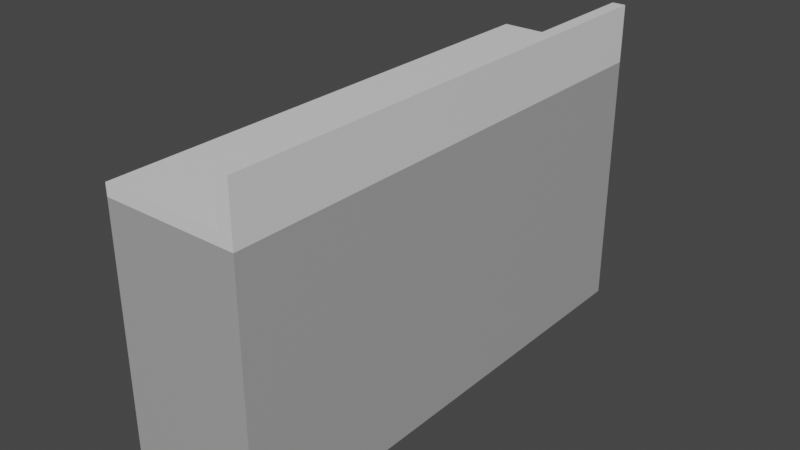 # Source: mueble.blend  (saved by Blender 3.6.13; exported with 4.5.12 LTS)
import bpy
from mathutils import Matrix  # noqa: F401  (used for matrix-valued properties, if any)

bpy.ops.wm.read_factory_settings(use_empty=True)
scene = bpy.context.scene
scene.name = 'Scene'

# ---- collections
col_collection = bpy.data.collections.new('Collection'); scene.collection.children.link(col_collection)

# ---- materials (node trees are filled in below, after node groups)
mat_aluminio = bpy.data.materials.new('Aluminio')
mat_aluminio.alpha_threshold = 0.0
mat_aluminio.use_transparent_shadow = False
mat_aluminio.roughness = 0.5
mat_aluminio.line_color = (0.0, 0.0, 0.0, 1.0)
mat_madera = bpy.data.materials.new('Madera')
mat_madera.use_transparent_shadow = False

# ---- material node trees
mat_aluminio.use_nodes = True; mat_aluminio.node_tree.nodes.clear()
_N = mat_aluminio.node_tree.nodes; _L = mat_aluminio.node_tree.links
n0 = _N.new('ShaderNodeOutputMaterial'); n0.name = 'Material Output'; n0.location = (300, 300)
n1 = _N.new('ShaderNodeBsdfPrincipled'); n1.name = 'Principled BSDF'; n1.location = (10, 300)
n1.distribution = 'GGX'
n1.subsurface_method = 'RANDOM_WALK_SKIN'
n1.inputs[3].default_value = 1.45
n1.inputs[27].default_value = (0.0, 0.0, 0.0, 1.0)
n1.inputs[28].default_value = 1.0
_L.new(n1.outputs[0], n0.inputs[0])
n0.is_active_output = True
mat_madera.use_nodes = True; mat_madera.node_tree.nodes.clear()
_N = mat_madera.node_tree.nodes; _L = mat_madera.node_tree.links
n0 = _N.new('ShaderNodeBsdfPrincipled'); n0.name = 'Principled BSDF'; n0.location = (10, 300)
n0.distribution = 'GGX'
n0.subsurface_method = 'RANDOM_WALK_SKIN'
n0.inputs[0].default_value = (0.3931, 0.3931, 0.3931, 1.0)
n0.inputs[3].default_value = 1.45
n0.inputs[27].default_value = (0.0, 0.0, 0.0, 1.0)
n0.inputs[28].default_value = 1.0
n1 = _N.new('ShaderNodeOutputMaterial'); n1.name = 'Material Output'; n1.location = (300, 300)
_L.new(n0.outputs[0], n1.inputs[0])
n1.is_active_output = True

# ---- world
world_world = bpy.data.worlds.new('World'); scene.world = world_world
world_world.use_nodes = True; world_world.node_tree.nodes.clear()
_N = world_world.node_tree.nodes; _L = world_world.node_tree.links
n0 = _N.new('ShaderNodeOutputWorld'); n0.name = 'World Output'; n0.location = (300, 300)
n1 = _N.new('ShaderNodeBackground'); n1.name = 'Background'; n1.location = (10, 300)
n1.inputs[0].default_value = (0.05088, 0.05088, 0.05088, 1.0)
_L.new(n1.outputs[0], n0.inputs[0])
n0.is_active_output = True
world_world.color = (0.05088, 0.05088, 0.05088)
world_world.use_sun_shadow = False
world_world.sun_shadow_jitter_overblur = 0.0

# ---- meshes
me_cube = bpy.data.meshes.new('Cube')
me_cube.from_pydata([(0.2, 0.7505, 0.4001), (0.2, 0.7505, -0.4001), (0.2, -0.7505, 0.4001), (0.2, -0.7505, -0.4001), (-0.2, 0.7505, 0.4001), (-0.2, 0.7505, -0.4001), (-0.2, -0.7505, 0.4001), (-0.2, -0.7505, -0.4001), (0.2, 0.7505, 0.3646), (-0.2, -0.7505, 0.3646), (0.2, -0.7505, 0.3646), (-0.2, 0.7505, 0.3646), (0.1601, 0.7505, -0.4001), (0.1601, -0.7505, 0.4001), (0.1601, -0.7505, -0.4001), (0.1601, 0.7505, 0.4001), (0.1601, 0.7505, 0.3646), (0.1601, -0.7505, 0.3646), (0.2, 0.7505, 0.5325), (0.2, -0.7505, 0.5325), (0.1601, 0.7505, 0.5325), (0.1601, -0.7505, 0.5325)], [], [(15, 4, 6, 13), (17, 13, 6, 9), (9, 6, 4, 11), (12, 1, 3, 14), (8, 0, 2, 10), (16, 15, 0, 8), (12, 16, 8, 1), (1, 8, 10, 3), (7, 9, 11, 5), (14, 17, 9, 7), (3, 10, 17, 14), (5, 11, 16, 12), (11, 4, 15, 16), (5, 12, 14, 7), (10, 2, 13, 17), (0, 15, 20, 18), (18, 20, 21, 19), (13, 2, 19, 21), (15, 13, 21, 20), (2, 0, 18, 19)])
me_cube.polygons.foreach_set('material_index', [0, 0, 0, 1, 0, 0, 1, 1, 1, 1, 1, 1, 0, 1, 0, 0, 0, 0, 0, 0])
_uv = me_cube.uv_layers.new(name='UVMap')
_uv.uv.foreach_set('vector', [0.6499, 0.5, 0.875, 0.5, 0.875, 0.75, 0.6499, 0.75, 0.6139, 0.7749, 0.625, 0.7749, 0.625, 1.0, 0.6139, 1.0, 0.6139, 0.0, 0.625, 0.0, 0.625, 0.25, 0.6139, 0.25, 0.3501, 0.5, 0.375, 0.5, 0.375, 0.75, 0.3501, 0.75, 0.6139, 0.5, 0.625, 0.5, 0.625, 0.75, 0.6139, 0.75, 0.6139, 0.4751, 0.625, 0.4751, 0.625, 0.5, 0.6139, 0.5, 0.375, 0.4751, 0.6139, 0.4751, 0.6139, 0.5, 0.375, 0.5, 0.375, 0.5, 0.6139, 0.5, 0.6139, 0.75, 0.375, 0.75, 0.375, 0.0, 0.6139, 0.0, 0.6139, 0.25, 0.375, 0.25, 0.375, 0.7749, 0.6139, 0.7749, 0.6139, 1.0, 0.375, 1.0, 0.375, 0.75, 0.6139, 0.75, 0.6139, 0.7749, 0.375, 0.7749, 0.375, 0.25, 0.6139, 0.25, 0.6139, 0.4751, 0.375, 0.4751, 0.6139, 0.25, 0.625, 0.25, 0.625, 0.4751, 0.6139, 0.4751, 0.125, 0.5, 0.3501, 0.5, 0.3501, 0.75, 0.125, 0.75, 0.6139, 0.75, 0.625, 0.75, 0.625, 0.7749, 0.6139, 0.7749, 0.625, 0.5, 0.625, 0.4751, 0.625, 0.4751, 0.625, 0.5, 0.625, 0.5, 0.6499, 0.5, 0.6499, 0.75, 0.625, 0.75, 0.625, 0.7749, 0.625, 0.75, 0.625, 0.75, 0.625, 0.7749, 0.6499, 0.5, 0.6499, 0.75, 0.6499, 0.75, 0.6499, 0.5, 0.625, 0.75, 0.625, 0.5, 0.625, 0.5, 0.625, 0.75])
me_cube.materials.append(mat_aluminio)
me_cube.materials.append(mat_madera)
me_cube.use_mirror_vertex_groups = False
me_cube.update()

# ---- objects
ob_cube = bpy.data.objects.new('Cube', me_cube)

# ---- transforms, parenting, visibility, modifiers, constraints
ob_cube.location = (0.0, 0.0, 0.0)
ob_cube.lock_rotations_4d = False
ob_cube.empty_display_type = 'ARROWS'
ob_cube.lineart.crease_threshold = 0.0

# ---- collection membership
col_collection.objects.link(ob_cube)

# ---- scene / render settings (as saved in the file)
scene.frame_start = 1; scene.frame_end = 250; scene.frame_set(1)
scene.render.engine = 'BLENDER_EEVEE_NEXT'
scene.cycles.sampling_pattern = 'TABULATED_SOBOL'
scene.view_settings.view_transform = 'Filmic'
bpy.context.view_layer.update()

# ---- added for rendering (the .blend has no active camera and no usable light): camera, sun
cam_auto = bpy.data.cameras.new('AutoCamera')
cam_auto.lens = 50.0
cam_auto.sensor_width = 36.0
cam_auto.clip_end = 1000.0
ob_auto_camera = bpy.data.objects.new('AutoCamera', cam_auto)
scene.collection.objects.link(ob_auto_camera)
ob_auto_camera.location = (1.67635, -2.01162, 1.40731)
ob_auto_camera.rotation_euler = (1.09748, -7.21219e-08, 0.694738)
scene.camera = ob_auto_camera
light_auto_sun = bpy.data.lights.new('AutoSun', 'SUN')
light_auto_sun.energy = 3.0
light_auto_sun.angle = 0.0523599
ob_auto_sun = bpy.data.objects.new('AutoSun', light_auto_sun)
scene.collection.objects.link(ob_auto_sun)
ob_auto_sun.rotation_euler = (0.872665, 0.174533, 0.523599)
bpy.context.view_layer.update()

